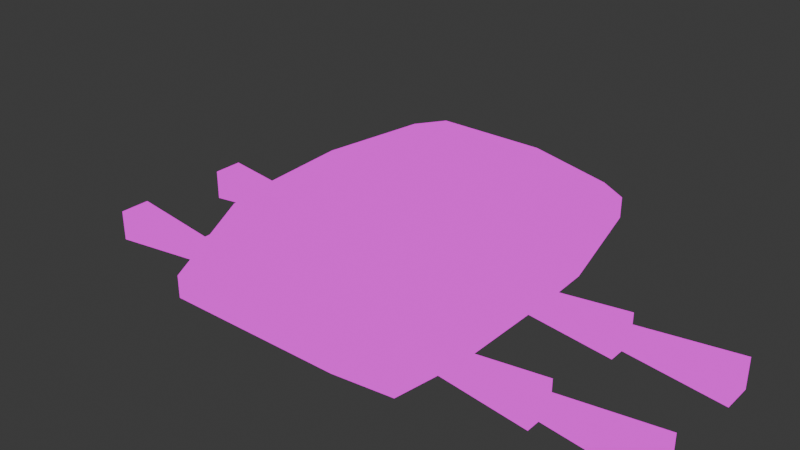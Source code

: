 # Source: scout.blend  (saved by Blender 5.0.119; exported with 4.5.12 LTS)
import bpy
from mathutils import Matrix  # noqa: F401  (used for matrix-valued properties, if any)

bpy.ops.wm.read_factory_settings(use_empty=True)
scene = bpy.context.scene
scene.name = 'Scene'

# ---- collections
col_collection = bpy.data.collections.new('Collection'); scene.collection.children.link(col_collection)

# ---- images (referenced by path relative to the original .blend; pixels are not part of the script)
import os
ASSET_DIR = os.environ.get("B2B_ASSET_DIR", "")  # directory of the original .blend (textures are referenced by path, not embedded)
HERE = os.path.dirname(os.path.abspath(__file__))  # packed textures are extracted next to this script under _unpacked/

def load_image(name, relpath, width, height, colorspace="sRGB"):
    """Load a texture the original file referenced (path relative to the .blend, or extracted next to this script)."""
    p = next((c for c in (os.path.join(HERE, relpath), os.path.join(ASSET_DIR, relpath)) if relpath and os.path.exists(c)), "")
    if p:
        img = bpy.data.images.load(p, check_existing=True)
        img.name = name
    else:  # same state as the original file: an image datablock whose file is absent (Cycles renders it pink)
        img = bpy.data.images.new(name, width, height)
        img.source = "FILE"
        img.filepath = "//" + (relpath or name)
    img.colorspace_settings.name = colorspace
    return img
img_scout_camouflage_png = load_image('scout_camouflage.png', 'scout_camouflage.png', 1024, 1024, 'sRGB')

# ---- materials (node trees are filled in below, after node groups)
mat_scout = bpy.data.materials.new('scout')
mat_scout.alpha_threshold = 0.0
mat_scout.use_backface_culling_lightprobe_volume = False
mat_scout.roughness = 0.5
mat_scout.line_color = (0.0, 0.0, 0.0, 1.0)

# ---- material node trees
mat_scout.use_nodes = True; mat_scout.node_tree.nodes.clear()
_N = mat_scout.node_tree.nodes; _L = mat_scout.node_tree.links
n0 = _N.new('ShaderNodeOutputMaterial'); n0.name = 'Material Output'; n0.location = (200, 100)
n1 = _N.new('ShaderNodeEmission'); n1.name = 'Emission'; n1.location = (-200, 100)
n2 = _N.new('ShaderNodeTexImage'); n2.name = 'Image Texture'; n2.location = (-490, 80)
n2.image = img_scout_camouflage_png
_L.new(n1.outputs[0], n0.inputs[0])
_L.new(n2.outputs[0], n1.inputs[0])
n0.is_active_output = True

# ---- world
world_world = bpy.data.worlds.new('World'); scene.world = world_world
world_world.use_nodes = True; world_world.node_tree.nodes.clear()
_N = world_world.node_tree.nodes; _L = world_world.node_tree.links
n0 = _N.new('ShaderNodeOutputWorld'); n0.name = 'World Output'; n0.location = (200, 100)
n1 = _N.new('ShaderNodeBackground'); n1.name = 'Background'; n1.location = (-200, 100)
n1.inputs[0].default_value = (0.05088, 0.05088, 0.05088, 1.0)
_L.new(n1.outputs[0], n0.inputs[0])
n0.is_active_output = True
world_world.color = (0.05088, 0.05088, 0.05088)
world_world.sun_shadow_jitter_overblur = 0.0

# ---- meshes
me_body = bpy.data.meshes.new('body')
me_body.from_pydata([(-0.5248, -0.47, 0.0001587), (-0.7618, -0.5441, 0.5034), (-0.5248, 0.4595, 0.0001587), (-0.7618, 0.5337, 0.5034), (0.5248, -0.4157, 0.0001587), (0.7618, -0.363, 0.5034), (0.5248, 0.4052, 0.0001587), (0.7618, 0.3527, 0.5034), (-0.8711, -0.5807, 0.3002), (-0.8711, -0.5807, 0.4018), (-0.8711, 0.5702, 0.4018), (-0.8711, 0.5702, 0.3002), (0.8711, 0.4041, 0.4018), (0.8711, 0.4041, 0.3002), (0.8711, -0.4144, 0.4018), (0.8711, -0.4144, 0.3002), (-0.6433, -0.2576, 0.6302), (-0.6433, 0.2502, 0.6302), (0.6433, 0.2286, 0.6302), (0.6433, -0.2362, 0.6302), (0.8711, 0.1489, 0.4018), (0.8711, -0.1563, 0.4018), (-0.8711, -0.2938, 0.4018), (-0.8711, 0.2869, 0.4018), (0.2666, -0.3824, 0.05533), (0.2285, -0.9309, 0.01724), (0.2666, -0.3824, 0.1315), (0.2285, -0.9309, 0.1696), (0.3428, -0.3824, 0.05533), (0.3809, -0.9309, 0.01724), (0.3428, -0.3824, 0.1315), (0.3809, -0.9309, 0.1696), (0.2666, -0.8901, 0.05533), (0.2285, -1.439, 0.01724), (0.2666, -0.8901, 0.1315), (0.2285, -1.439, 0.1696), (0.3428, -0.8901, 0.05533), (0.3809, -1.439, 0.01724), (0.3428, -0.8901, 0.1315), (0.3809, -1.439, 0.1696), (-0.3428, -0.3824, 0.05533), (-0.3809, -0.9309, 0.01724), (-0.3428, -0.3824, 0.1315), (-0.3809, -0.9309, 0.1696), (-0.2666, -0.3824, 0.05533), (-0.2285, -0.9309, 0.01724), (-0.2666, -0.3824, 0.1315), (-0.2285, -0.9309, 0.1696), (-0.3428, -0.8901, 0.05533), (-0.3809, -1.439, 0.01724), (-0.3428, -0.8901, 0.1315), (-0.3809, -1.439, 0.1696), (-0.2666, -0.8901, 0.05533), (-0.2285, -1.439, 0.01724), (-0.2666, -0.8901, 0.1315), (-0.2285, -1.439, 0.1696), (-0.2666, 0.3808, 0.05533), (-0.2285, 0.9293, 0.01724), (-0.2666, 0.3808, 0.1315), (-0.2285, 0.9293, 0.1696), (-0.3428, 0.3808, 0.05533), (-0.3809, 0.9293, 0.01724), (-0.3428, 0.3808, 0.1315), (-0.3809, 0.9293, 0.1696), (-0.2666, 0.8886, 0.05533), (-0.2285, 1.437, 0.01724), (-0.2666, 0.8886, 0.1315), (-0.2285, 1.437, 0.1696), (-0.3428, 0.8886, 0.05533), (-0.3809, 1.437, 0.01724), (-0.3428, 0.8886, 0.1315), (-0.3809, 1.437, 0.1696), (0.3428, 0.3808, 0.05533), (0.3809, 0.9293, 0.01724), (0.3428, 0.3808, 0.1315), (0.3809, 0.9293, 0.1696), (0.2666, 0.3808, 0.05533), (0.2285, 0.9293, 0.01724), (0.2666, 0.3808, 0.1315), (0.2285, 0.9293, 0.1696), (0.3428, 0.8886, 0.05533), (0.3809, 1.437, 0.01724), (0.3428, 0.8886, 0.1315), (0.3809, 1.437, 0.1696), (0.2666, 0.8886, 0.05533), (0.2285, 1.437, 0.01724), (0.2666, 0.8886, 0.1315), (0.2285, 1.437, 0.1696), (0.1749, 0.4595, 0.0001587), (-0.1749, 0.4595, 0.0001587), (-0.2539, 0.6211, 0.5034), (0.2539, 0.5924, 0.5034), (-0.1749, -0.47, 0.0001587), (0.1749, -0.47, 0.0001587), (0.2539, -0.5982, 0.5034), (-0.2539, -0.6315, 0.5034), (0.2904, -0.6836, 0.3002), (-0.2904, -0.7214, 0.3002), (0.2904, -0.7214, 0.4018), (-0.2904, -0.7214, 0.4018), (-0.2904, 0.7109, 0.3002), (0.2904, 0.6779, 0.3002), (-0.2904, 0.7109, 0.4018), (0.2904, 0.6779, 0.4018), (-0.2144, 0.2502, 0.6302), (0.2144, 0.24, 0.6302), (-0.2144, -0.2576, 0.6302), (0.2144, -0.2428, 0.6302)], [], [(103, 91, 7, 12), (99, 95, 1, 9), (88, 6, 4, 93), (92, 97, 8, 0), (97, 99, 9, 8), (6, 13, 15, 4), (13, 12, 14, 15), (88, 101, 13, 6), (101, 103, 12, 13), (0, 8, 11, 2), (8, 9, 10, 11), (23, 17, 3, 10), (21, 19, 5, 14), (106, 16, 1, 95), (90, 3, 17, 104), (104, 17, 16, 106), (12, 7, 18, 20), (20, 18, 19, 21), (9, 1, 16, 22), (22, 16, 17, 23), (24, 25, 27, 26), (26, 27, 31, 30), (30, 31, 29, 28), (28, 29, 25, 24), (26, 30, 28, 24), (31, 27, 25, 29), (32, 33, 35, 34), (34, 35, 39, 38), (38, 39, 37, 36), (36, 37, 33, 32), (34, 38, 36, 32), (39, 35, 33, 37), (40, 41, 43, 42), (42, 43, 47, 46), (46, 47, 45, 44), (44, 45, 41, 40), (42, 46, 44, 40), (47, 43, 41, 45), (48, 49, 51, 50), (50, 51, 55, 54), (54, 55, 53, 52), (52, 53, 49, 48), (50, 54, 52, 48), (55, 51, 49, 53), (56, 57, 59, 58), (58, 59, 63, 62), (62, 63, 61, 60), (60, 61, 57, 56), (58, 62, 60, 56), (63, 59, 57, 61), (64, 65, 67, 66), (66, 67, 71, 70), (70, 71, 69, 68), (68, 69, 65, 64), (66, 70, 68, 64), (71, 67, 65, 69), (72, 73, 75, 74), (74, 75, 79, 78), (78, 79, 77, 76), (76, 77, 73, 72), (74, 78, 76, 72), (79, 75, 73, 77), (80, 81, 83, 82), (82, 83, 87, 86), (86, 87, 85, 84), (84, 85, 81, 80), (82, 86, 84, 80), (87, 83, 81, 85), (18, 105, 107, 19), (105, 104, 106, 107), (7, 91, 105, 18), (91, 90, 104, 105), (19, 107, 94, 5), (107, 106, 95, 94), (11, 10, 102, 100), (100, 102, 103, 101), (2, 11, 100, 89), (89, 100, 101, 88), (15, 14, 98, 96), (96, 98, 99, 97), (4, 15, 96, 93), (93, 96, 97, 92), (2, 89, 92, 0), (89, 88, 93, 92), (14, 5, 94, 98), (98, 94, 95, 99), (10, 3, 90, 102), (102, 90, 91, 103)])
me_body.polygons.foreach_set('use_smooth', [True] * 88)
_uv = me_body.uv_layers.new(name='UVMap')
_uv.uv.foreach_set('vector', [0.8254, 0.3773, 0.7593, 0.4052, 0.621, 0.189, 0.6496, 0.1212, 0.1008, 0.6888, 0.1714, 0.6605, 0.2586, 0.878, 0.2351, 0.9412, 0.9858, 0.9831, 0.9858, 0.9831, 0.9858, 0.9831, 0.9858, 0.9831, 0.9858, 0.9831, 0.9858, 0.9831, 0.9858, 0.9831, 0.9858, 0.9831, 0.04361, 0.7009, 0.1008, 0.6888, 0.2351, 0.9412, 0.2026, 0.9885, 0.9858, 0.9831, 0.9858, 0.9831, 0.9858, 0.9831, 0.9858, 0.9831, 0.6626, 0.0707, 0.6496, 0.1212, 0.2782, 0.1223, 0.2676, 0.06705, 0.9858, 0.9831, 0.9858, 0.9831, 0.9858, 0.9831, 0.9858, 0.9831, 0.8801, 0.3596, 0.8254, 0.3773, 0.6496, 0.1212, 0.6626, 0.0707, 0.9858, 0.9831, 0.9858, 0.9831, 0.9858, 0.9831, 0.9858, 0.9831, 0.2026, 0.9885, 0.2351, 0.9412, 0.7194, 0.9367, 0.7496, 0.9885, 0.5969, 0.936, 0.578, 0.8066, 0.6935, 0.8733, 0.7194, 0.9367, 0.3991, 0.1235, 0.3732, 0.2602, 0.3114, 0.1927, 0.2782, 0.1223, 0.3594, 0.629, 0.3713, 0.8089, 0.2586, 0.878, 0.1714, 0.6605, 0.7751, 0.6564, 0.6935, 0.8733, 0.578, 0.8066, 0.5884, 0.6277, 0.5884, 0.6277, 0.578, 0.8066, 0.3713, 0.8089, 0.3594, 0.629, 0.6496, 0.1212, 0.621, 0.189, 0.5631, 0.258, 0.5364, 0.1234, 0.5364, 0.1234, 0.5631, 0.258, 0.3732, 0.2602, 0.3991, 0.1235, 0.2351, 0.9412, 0.2586, 0.878, 0.3713, 0.8089, 0.3553, 0.9379, 0.3553, 0.9379, 0.3713, 0.8089, 0.578, 0.8066, 0.5969, 0.936, 0.9869, 0.9569, 0.9869, 0.9569, 0.9869, 0.9569, 0.9869, 0.9569, 0.9869, 0.9569, 0.9869, 0.9569, 0.9869, 0.9569, 0.9869, 0.9569, 0.9869, 0.9569, 0.9869, 0.9569, 0.9869, 0.9569, 0.9869, 0.9569, 0.9869, 0.9569, 0.9869, 0.9569, 0.9869, 0.9569, 0.9869, 0.9569, 0.9869, 0.9569, 0.9869, 0.9569, 0.9869, 0.9569, 0.9869, 0.9569, 0.9869, 0.9569, 0.9869, 0.9569, 0.9869, 0.9569, 0.9869, 0.9569, 0.9869, 0.9569, 0.9869, 0.9569, 0.9869, 0.9569, 0.9869, 0.9569, 0.9869, 0.9569, 0.9869, 0.9569, 0.9869, 0.9569, 0.9869, 0.9569, 0.9869, 0.9569, 0.9869, 0.9569, 0.9869, 0.9569, 0.9869, 0.9569, 0.9869, 0.9569, 0.9869, 0.9569, 0.9869, 0.9569, 0.9869, 0.9569, 0.9869, 0.9569, 0.9869, 0.9569, 0.9869, 0.9569, 0.9869, 0.9569, 0.9869, 0.9569, 0.9869, 0.9569, 0.9869, 0.9569, 0.9869, 0.9569, 0.9869, 0.9569, 0.9869, 0.9569, 0.9869, 0.9569, 0.9869, 0.9569, 0.9869, 0.9569, 0.9869, 0.9569, 0.9869, 0.9569, 0.9869, 0.9569, 0.9869, 0.9569, 0.9869, 0.9569, 0.9869, 0.9569, 0.9869, 0.9569, 0.9869, 0.9569, 0.9869, 0.9569, 0.9869, 0.9569, 0.9869, 0.9569, 0.9869, 0.9569, 0.9869, 0.9569, 0.9869, 0.9569, 0.9869, 0.9569, 0.9869, 0.9569, 0.9869, 0.9569, 0.9869, 0.9569, 0.9869, 0.9569, 0.9869, 0.9569, 0.9869, 0.9569, 0.9869, 0.9569, 0.9869, 0.9569, 0.9869, 0.9569, 0.9869, 0.9569, 0.9869, 0.9569, 0.9869, 0.9569, 0.9869, 0.9569, 0.9869, 0.9569, 0.9869, 0.9569, 0.9869, 0.9569, 0.9869, 0.9569, 0.9869, 0.9569, 0.9869, 0.9569, 0.9869, 0.9569, 0.9869, 0.9569, 0.9869, 0.9569, 0.9869, 0.9569, 0.9869, 0.9569, 0.9869, 0.9569, 0.9869, 0.9569, 0.9869, 0.9569, 0.9869, 0.9569, 0.9869, 0.9569, 0.9869, 0.9569, 0.9869, 0.9569, 0.9869, 0.9569, 0.9869, 0.9569, 0.9869, 0.9569, 0.9869, 0.9569, 0.9869, 0.9569, 0.9869, 0.9569, 0.9869, 0.9569, 0.9869, 0.9569, 0.9869, 0.9569, 0.9869, 0.9569, 0.9869, 0.9569, 0.9869, 0.9569, 0.9869, 0.9569, 0.9869, 0.9569, 0.9869, 0.9569, 0.9869, 0.9569, 0.9869, 0.9569, 0.9869, 0.9569, 0.9869, 0.9569, 0.9869, 0.9569, 0.9869, 0.9569, 0.9869, 0.9569, 0.9869, 0.9569, 0.9869, 0.9569, 0.9869, 0.9569, 0.9869, 0.9569, 0.9869, 0.9569, 0.9869, 0.9569, 0.9869, 0.9569, 0.9869, 0.9569, 0.9869, 0.9569, 0.9869, 0.9569, 0.9869, 0.9569, 0.9869, 0.9569, 0.9869, 0.9569, 0.9869, 0.9569, 0.9869, 0.9569, 0.9869, 0.9569, 0.9869, 0.9569, 0.9869, 0.9569, 0.9869, 0.9569, 0.9869, 0.9569, 0.9869, 0.9569, 0.9869, 0.9569, 0.9869, 0.9569, 0.9869, 0.9569, 0.9869, 0.9569, 0.9869, 0.9569, 0.9869, 0.9569, 0.9869, 0.9569, 0.9869, 0.9569, 0.9869, 0.9569, 0.9869, 0.9569, 0.9869, 0.9569, 0.9869, 0.9569, 0.9869, 0.9569, 0.9869, 0.9569, 0.9869, 0.9569, 0.9869, 0.9569, 0.9869, 0.9569, 0.9869, 0.9569, 0.9869, 0.9569, 0.9869, 0.9569, 0.9869, 0.9569, 0.9869, 0.9569, 0.9869, 0.9569, 0.9869, 0.9569, 0.9869, 0.9569, 0.9869, 0.9569, 0.9869, 0.9569, 0.9869, 0.9569, 0.9869, 0.9569, 0.9869, 0.9569, 0.9869, 0.9569, 0.9869, 0.9569, 0.9869, 0.9569, 0.9869, 0.9569, 0.9869, 0.9569, 0.9869, 0.9569, 0.9869, 0.9569, 0.9869, 0.9569, 0.9869, 0.9569, 0.9869, 0.9569, 0.9869, 0.9569, 0.9869, 0.9569, 0.9869, 0.9569, 0.9869, 0.9569, 0.9869, 0.9569, 0.9869, 0.9569, 0.9869, 0.9569, 0.9869, 0.9569, 0.9869, 0.9569, 0.9869, 0.9569, 0.5631, 0.258, 0.5809, 0.4359, 0.3652, 0.4398, 0.3732, 0.2602, 0.5809, 0.4359, 0.5884, 0.6277, 0.3594, 0.629, 0.3652, 0.4398, 0.621, 0.189, 0.7593, 0.4052, 0.5809, 0.4359, 0.5631, 0.258, 0.7593, 0.4052, 0.7751, 0.6564, 0.5884, 0.6277, 0.5809, 0.4359, 0.3732, 0.2602, 0.3652, 0.4398, 0.1868, 0.4144, 0.3114, 0.1927, 0.3652, 0.4398, 0.3594, 0.629, 0.1714, 0.6605, 0.1868, 0.4144, 0.7496, 0.9885, 0.7194, 0.9367, 0.8444, 0.6836, 0.9034, 0.6969, 0.9034, 0.6969, 0.8444, 0.6836, 0.8254, 0.3773, 0.8801, 0.3596, 0.9858, 0.9831, 0.9858, 0.9831, 0.9858, 0.9831, 0.9858, 0.9831, 0.9858, 0.9831, 0.9858, 0.9831, 0.9858, 0.9831, 0.9858, 0.9831, 0.2676, 0.06705, 0.2782, 0.1223, 0.1083, 0.3895, 0.0496, 0.3647, 0.0496, 0.3647, 0.1083, 0.3895, 0.1008, 0.6888, 0.04361, 0.7009, 0.9858, 0.9831, 0.9858, 0.9831, 0.9858, 0.9831, 0.9858, 0.9831, 0.9858, 0.9831, 0.9858, 0.9831, 0.9858, 0.9831, 0.9858, 0.9831, 0.9858, 0.9831, 0.9858, 0.9831, 0.9858, 0.9831, 0.9858, 0.9831, 0.9858, 0.9831, 0.9858, 0.9831, 0.9858, 0.9831, 0.9858, 0.9831, 0.2782, 0.1223, 0.3114, 0.1927, 0.1868, 0.4144, 0.1083, 0.3895, 0.1083, 0.3895, 0.1868, 0.4144, 0.1714, 0.6605, 0.1008, 0.6888, 0.7194, 0.9367, 0.6935, 0.8733, 0.7751, 0.6564, 0.8444, 0.6836, 0.8444, 0.6836, 0.7751, 0.6564, 0.7593, 0.4052, 0.8254, 0.3773])
me_body.materials.append(mat_scout)
me_body.use_mirror_vertex_groups = False
me_body.update()
arm_armature = bpy.data.armatures.new('Armature')  # bones are not reproduced

# ---- objects
ob_body = bpy.data.objects.new('body', me_body)
ob_scout = bpy.data.objects.new('scout', arm_armature)

# ---- transforms, parenting, visibility, modifiers, constraints
ob_body.parent = ob_scout
ob_body.matrix_parent_inverse = Matrix(((2.388, -0.0, 0.0, -0.0), (-0.0, 2.388, -0.0, 0.0), (0.0, -0.0, 2.388, -0.0), (-0.0, 0.0, -0.0, 1.0)))
ob_body.location = (0.0, 0.0, 0.0)
ob_body.scale = (0.5, 0.5, 0.5)
ob_body.lock_rotations_4d = False
ob_body.empty_display_type = 'ARROWS'
ob_body.lineart.crease_threshold = 0.0
_vg = ob_body.vertex_groups.new(name='base')
_vg.add([0, 1, 2, 3, 4, 5, 6, 7, 8, 9, 10, 11, 12, 13, 14, 15, 16, 17, 18, 19, 20, 21, 22, 23, 88, 89, 90, 91, 92, 93, 94, 95, 96, 97, 98, 99, 100, 101, 102, 103, 104, 105, 106, 107], 1.0, 'REPLACE')
_vg = ob_body.vertex_groups.new(name='front_right_upper')
_vg.add([24, 25, 26, 27, 28, 29, 30, 31], 1.0, 'REPLACE')
_vg = ob_body.vertex_groups.new(name='front_right_lower')
_vg.add([32, 33, 34, 35, 36, 37, 38, 39], 1.0, 'REPLACE')
_vg = ob_body.vertex_groups.new(name='back_right_upper')
_vg.add([40, 41, 42, 43, 44, 45, 46, 47], 1.0, 'REPLACE')
_vg = ob_body.vertex_groups.new(name='back_right_lower')
_vg.add([48, 49, 50, 51, 52, 53, 54, 55], 1.0, 'REPLACE')
_vg = ob_body.vertex_groups.new(name='back_left_upper')
_vg.add([56, 57, 58, 59, 60, 61, 62, 63], 1.0, 'REPLACE')
_vg = ob_body.vertex_groups.new(name='back_left_lower')
_vg.add([64, 65, 66, 67, 68, 69, 70, 71], 1.0, 'REPLACE')
_vg = ob_body.vertex_groups.new(name='front_left_upper')
_vg.add([72, 73, 74, 75, 76, 77, 78, 79], 1.0, 'REPLACE')
_vg = ob_body.vertex_groups.new(name='front_left_lower')
_vg.add([80, 81, 82, 83, 84, 85, 86, 87], 1.0, 'REPLACE')
_m = ob_body.modifiers.new('Armature', 'ARMATURE')
_m.object = ob_scout
ob_scout.location = (0.0, 0.0, -0.031)
ob_scout.rotation_euler = (0.0, 0.0, -1.571)
ob_scout.scale = (0.429, 0.429, 0.429)

# ---- collection membership
col_collection.objects.link(ob_body)
col_collection.objects.link(ob_scout)

# ---- scene / render settings (as saved in the file)
scene.frame_start = 0; scene.frame_end = 12; scene.frame_set(12)
scene.render.engine = 'BLENDER_EEVEE_NEXT'
scene.render.bake_bias = 0.0
scene.render.bake_samples = 0
scene.cycles.sampling_pattern = 'TABULATED_SOBOL'
scene.eevee.use_volume_custom_range = False
bpy.context.view_layer.update()

# ---- added for rendering (the .blend has no active camera): camera
cam_auto = bpy.data.cameras.new('AutoCamera')
cam_auto.lens = 50.0
cam_auto.sensor_width = 36.0
cam_auto.clip_end = 1000.0
ob_auto_camera = bpy.data.objects.new('AutoCamera', cam_auto)
scene.collection.objects.link(ob_auto_camera)
ob_auto_camera.location = (1.3755, -1.65244, 1.28422)
ob_auto_camera.rotation_euler = (1.09748, -7.21219e-08, 0.694738)
scene.camera = ob_auto_camera
bpy.context.view_layer.update()
